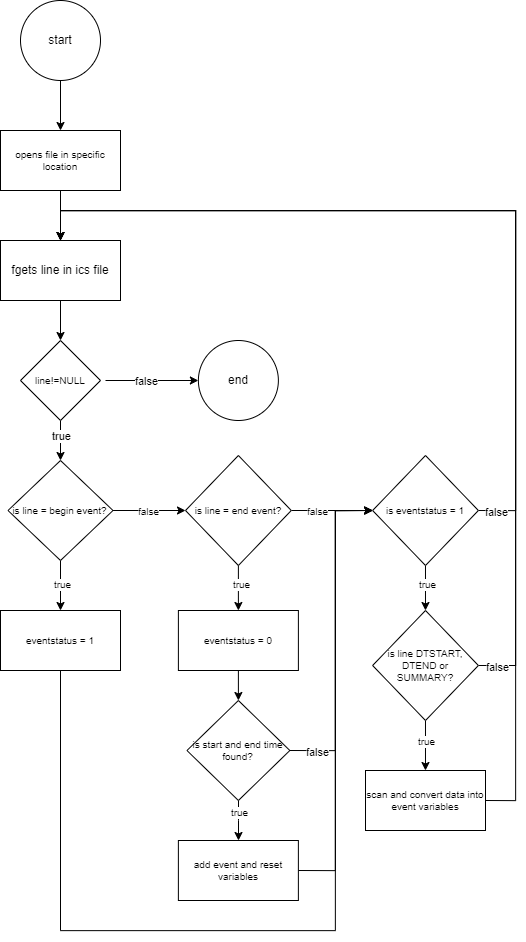

The diagram above was exported from draw.io. Its source (the exported page's mxGraphModel, read from the mxfile embedded in the PNG):
<mxGraphModel dx="1065" dy="1489" grid="1" gridSize="10" guides="1" tooltips="1" connect="1" arrows="1" fold="1" page="1" pageScale="1" pageWidth="1169" pageHeight="1654" math="0" shadow="0">
  <root>
    <mxCell id="OGNPZK1PFUI54-9al8v--0" />
    <mxCell id="OGNPZK1PFUI54-9al8v--1" parent="OGNPZK1PFUI54-9al8v--0" />
    <mxCell id="OGNPZK1PFUI54-9al8v--2" value="" style="edgeStyle=orthogonalEdgeStyle;rounded=0;orthogonalLoop=1;jettySize=auto;html=1;fontSize=10;" parent="OGNPZK1PFUI54-9al8v--1" source="OGNPZK1PFUI54-9al8v--3" target="OGNPZK1PFUI54-9al8v--5" edge="1">
      <mxGeometry relative="1" as="geometry" />
    </mxCell>
    <mxCell id="OGNPZK1PFUI54-9al8v--3" value="start" style="ellipse;whiteSpace=wrap;html=1;aspect=fixed;" parent="OGNPZK1PFUI54-9al8v--1" vertex="1">
      <mxGeometry x="1445" y="170" width="80" height="80" as="geometry" />
    </mxCell>
    <mxCell id="w3sXMHEzuq7ka15eXGvo-0" value="" style="edgeStyle=orthogonalEdgeStyle;rounded=0;orthogonalLoop=1;jettySize=auto;html=1;fontSize=10;startArrow=none;startFill=0;endArrow=classic;endFill=1;entryX=0.5;entryY=0;entryDx=0;entryDy=0;" parent="OGNPZK1PFUI54-9al8v--1" source="OGNPZK1PFUI54-9al8v--5" target="MQOWjY2j9p05gVpI_YW3-9" edge="1">
      <mxGeometry relative="1" as="geometry" />
    </mxCell>
    <mxCell id="OGNPZK1PFUI54-9al8v--5" value="opens file in specific location" style="rounded=0;whiteSpace=wrap;html=1;glass=0;fontSize=10;fillColor=default;" parent="OGNPZK1PFUI54-9al8v--1" vertex="1">
      <mxGeometry x="1425" y="300" width="120" height="60" as="geometry" />
    </mxCell>
    <mxCell id="MQOWjY2j9p05gVpI_YW3-7" style="edgeStyle=orthogonalEdgeStyle;rounded=0;orthogonalLoop=1;jettySize=auto;html=1;exitX=0.5;exitY=1;exitDx=0;exitDy=0;entryX=0.5;entryY=0;entryDx=0;entryDy=0;" edge="1" parent="OGNPZK1PFUI54-9al8v--1" source="OGNPZK1PFUI54-9al8v--8" target="OGNPZK1PFUI54-9al8v--15">
      <mxGeometry relative="1" as="geometry" />
    </mxCell>
    <mxCell id="MQOWjY2j9p05gVpI_YW3-12" value="true" style="edgeLabel;html=1;align=center;verticalAlign=middle;resizable=0;points=[];" vertex="1" connectable="0" parent="MQOWjY2j9p05gVpI_YW3-7">
      <mxGeometry x="-0.2744" relative="1" as="geometry">
        <mxPoint as="offset" />
      </mxGeometry>
    </mxCell>
    <mxCell id="MQOWjY2j9p05gVpI_YW3-8" style="edgeStyle=orthogonalEdgeStyle;rounded=0;orthogonalLoop=1;jettySize=auto;html=1;entryX=0;entryY=0.5;entryDx=0;entryDy=0;" edge="1" parent="OGNPZK1PFUI54-9al8v--1" target="OGNPZK1PFUI54-9al8v--38">
      <mxGeometry relative="1" as="geometry">
        <mxPoint x="1530" y="550" as="sourcePoint" />
      </mxGeometry>
    </mxCell>
    <mxCell id="MQOWjY2j9p05gVpI_YW3-11" value="false" style="edgeLabel;html=1;align=center;verticalAlign=middle;resizable=0;points=[];" vertex="1" connectable="0" parent="MQOWjY2j9p05gVpI_YW3-8">
      <mxGeometry x="-0.566" y="1" relative="1" as="geometry">
        <mxPoint x="20" y="1" as="offset" />
      </mxGeometry>
    </mxCell>
    <mxCell id="OGNPZK1PFUI54-9al8v--8" value="line!=NULL" style="rhombus;whiteSpace=wrap;html=1;glass=0;fontSize=10;fillColor=default;" parent="OGNPZK1PFUI54-9al8v--1" vertex="1">
      <mxGeometry x="1445" y="510" width="80" height="80" as="geometry" />
    </mxCell>
    <mxCell id="OGNPZK1PFUI54-9al8v--11" value="" style="edgeStyle=orthogonalEdgeStyle;rounded=0;orthogonalLoop=1;jettySize=auto;html=1;fontSize=10;" parent="OGNPZK1PFUI54-9al8v--1" source="OGNPZK1PFUI54-9al8v--15" target="OGNPZK1PFUI54-9al8v--23" edge="1">
      <mxGeometry relative="1" as="geometry" />
    </mxCell>
    <mxCell id="OGNPZK1PFUI54-9al8v--12" value="true" style="edgeLabel;html=1;align=center;verticalAlign=middle;resizable=0;points=[];fontSize=10;" parent="OGNPZK1PFUI54-9al8v--11" vertex="1" connectable="0">
      <mxGeometry x="-0.0714" y="1" relative="1" as="geometry">
        <mxPoint as="offset" />
      </mxGeometry>
    </mxCell>
    <mxCell id="OGNPZK1PFUI54-9al8v--13" value="" style="edgeStyle=orthogonalEdgeStyle;rounded=0;orthogonalLoop=1;jettySize=auto;html=1;fontSize=10;" parent="OGNPZK1PFUI54-9al8v--1" source="OGNPZK1PFUI54-9al8v--15" target="OGNPZK1PFUI54-9al8v--20" edge="1">
      <mxGeometry relative="1" as="geometry" />
    </mxCell>
    <mxCell id="OGNPZK1PFUI54-9al8v--14" value="false" style="edgeLabel;html=1;align=center;verticalAlign=middle;resizable=0;points=[];fontSize=10;" parent="OGNPZK1PFUI54-9al8v--13" vertex="1" connectable="0">
      <mxGeometry x="-0.0207" relative="1" as="geometry">
        <mxPoint as="offset" />
      </mxGeometry>
    </mxCell>
    <mxCell id="OGNPZK1PFUI54-9al8v--15" value="is line = begin event?" style="rhombus;whiteSpace=wrap;html=1;glass=0;fontSize=10;fillColor=default;" parent="OGNPZK1PFUI54-9al8v--1" vertex="1">
      <mxGeometry x="1432.5" y="630" width="105" height="100" as="geometry" />
    </mxCell>
    <mxCell id="OGNPZK1PFUI54-9al8v--16" value="" style="edgeStyle=orthogonalEdgeStyle;rounded=0;orthogonalLoop=1;jettySize=auto;html=1;fontSize=10;" parent="OGNPZK1PFUI54-9al8v--1" source="OGNPZK1PFUI54-9al8v--20" target="OGNPZK1PFUI54-9al8v--24" edge="1">
      <mxGeometry relative="1" as="geometry" />
    </mxCell>
    <mxCell id="OGNPZK1PFUI54-9al8v--17" value="true" style="edgeLabel;html=1;align=center;verticalAlign=middle;resizable=0;points=[];fontSize=10;" parent="OGNPZK1PFUI54-9al8v--16" vertex="1" connectable="0">
      <mxGeometry x="-0.2962" y="2" relative="1" as="geometry">
        <mxPoint as="offset" />
      </mxGeometry>
    </mxCell>
    <mxCell id="OGNPZK1PFUI54-9al8v--18" value="" style="edgeStyle=orthogonalEdgeStyle;rounded=0;orthogonalLoop=1;jettySize=auto;html=1;fontSize=10;" parent="OGNPZK1PFUI54-9al8v--1" source="OGNPZK1PFUI54-9al8v--20" target="OGNPZK1PFUI54-9al8v--28" edge="1">
      <mxGeometry relative="1" as="geometry" />
    </mxCell>
    <mxCell id="OGNPZK1PFUI54-9al8v--19" value="false" style="edgeLabel;html=1;align=center;verticalAlign=middle;resizable=0;points=[];fontSize=10;" parent="OGNPZK1PFUI54-9al8v--18" vertex="1" connectable="0">
      <mxGeometry x="-0.04" relative="1" as="geometry">
        <mxPoint x="-15" as="offset" />
      </mxGeometry>
    </mxCell>
    <mxCell id="OGNPZK1PFUI54-9al8v--20" value="is line = end event?" style="rhombus;whiteSpace=wrap;html=1;glass=0;fontSize=10;fillColor=default;" parent="OGNPZK1PFUI54-9al8v--1" vertex="1">
      <mxGeometry x="1610" y="625" width="105.77" height="110" as="geometry" />
    </mxCell>
    <mxCell id="MQOWjY2j9p05gVpI_YW3-2" style="edgeStyle=orthogonalEdgeStyle;rounded=0;orthogonalLoop=1;jettySize=auto;html=1;exitX=1;exitY=0.5;exitDx=0;exitDy=0;entryX=0.5;entryY=0;entryDx=0;entryDy=0;" edge="1" parent="OGNPZK1PFUI54-9al8v--1" source="OGNPZK1PFUI54-9al8v--21" target="MQOWjY2j9p05gVpI_YW3-9">
      <mxGeometry relative="1" as="geometry">
        <Array as="points">
          <mxPoint x="1940" y="970" />
          <mxPoint x="1940" y="380" />
          <mxPoint x="1485" y="380" />
        </Array>
      </mxGeometry>
    </mxCell>
    <mxCell id="OGNPZK1PFUI54-9al8v--21" value="scan and convert data into event variables" style="rounded=0;whiteSpace=wrap;html=1;glass=0;fontSize=10;fillColor=default;" parent="OGNPZK1PFUI54-9al8v--1" vertex="1">
      <mxGeometry x="1789.9999999999998" y="940" width="120" height="60" as="geometry" />
    </mxCell>
    <mxCell id="MQOWjY2j9p05gVpI_YW3-15" style="edgeStyle=orthogonalEdgeStyle;rounded=0;orthogonalLoop=1;jettySize=auto;html=1;exitX=0.5;exitY=1;exitDx=0;exitDy=0;entryX=0;entryY=0.5;entryDx=0;entryDy=0;" edge="1" parent="OGNPZK1PFUI54-9al8v--1" source="OGNPZK1PFUI54-9al8v--23" target="OGNPZK1PFUI54-9al8v--28">
      <mxGeometry relative="1" as="geometry">
        <Array as="points">
          <mxPoint x="1485" y="1100" />
          <mxPoint x="1760" y="1100" />
          <mxPoint x="1760" y="680" />
        </Array>
      </mxGeometry>
    </mxCell>
    <mxCell id="OGNPZK1PFUI54-9al8v--23" value="eventstatus = 1" style="rounded=0;whiteSpace=wrap;html=1;glass=0;fontSize=10;fillColor=default;" parent="OGNPZK1PFUI54-9al8v--1" vertex="1">
      <mxGeometry x="1425" y="780" width="120" height="60" as="geometry" />
    </mxCell>
    <mxCell id="OGNPZK1PFUI54-9al8v--24" value="eventstatus = 0" style="rounded=0;whiteSpace=wrap;html=1;glass=0;fontSize=10;fillColor=default;" parent="OGNPZK1PFUI54-9al8v--1" vertex="1">
      <mxGeometry x="1602.89" y="780" width="120" height="60" as="geometry" />
    </mxCell>
    <mxCell id="OGNPZK1PFUI54-9al8v--25" value="" style="edgeStyle=orthogonalEdgeStyle;rounded=0;orthogonalLoop=1;jettySize=auto;html=1;fontSize=10;" parent="OGNPZK1PFUI54-9al8v--1" source="OGNPZK1PFUI54-9al8v--28" target="OGNPZK1PFUI54-9al8v--33" edge="1">
      <mxGeometry relative="1" as="geometry" />
    </mxCell>
    <mxCell id="OGNPZK1PFUI54-9al8v--26" value="true" style="edgeLabel;html=1;align=center;verticalAlign=middle;resizable=0;points=[];fontSize=10;" parent="OGNPZK1PFUI54-9al8v--25" vertex="1" connectable="0">
      <mxGeometry x="-0.2602" y="1" relative="1" as="geometry">
        <mxPoint as="offset" />
      </mxGeometry>
    </mxCell>
    <mxCell id="OGNPZK1PFUI54-9al8v--27" style="edgeStyle=orthogonalEdgeStyle;rounded=0;orthogonalLoop=1;jettySize=auto;html=1;fontSize=10;endArrow=none;endFill=0;startArrow=none;startFill=0;exitX=1;exitY=0.5;exitDx=0;exitDy=0;entryX=0.5;entryY=0;entryDx=0;entryDy=0;" parent="OGNPZK1PFUI54-9al8v--1" source="OGNPZK1PFUI54-9al8v--28" target="MQOWjY2j9p05gVpI_YW3-9" edge="1">
      <mxGeometry relative="1" as="geometry">
        <mxPoint x="1490" y="410" as="targetPoint" />
        <Array as="points">
          <mxPoint x="1940" y="680" />
          <mxPoint x="1940" y="380" />
          <mxPoint x="1485" y="380" />
        </Array>
      </mxGeometry>
    </mxCell>
    <mxCell id="MQOWjY2j9p05gVpI_YW3-4" value="false" style="edgeLabel;html=1;align=center;verticalAlign=middle;resizable=0;points=[];" vertex="1" connectable="0" parent="OGNPZK1PFUI54-9al8v--27">
      <mxGeometry x="-0.9508" y="-1" relative="1" as="geometry">
        <mxPoint x="-3" y="-1" as="offset" />
      </mxGeometry>
    </mxCell>
    <mxCell id="OGNPZK1PFUI54-9al8v--28" value="is eventstatus = 1" style="rhombus;whiteSpace=wrap;html=1;glass=0;fontSize=10;fillColor=default;" parent="OGNPZK1PFUI54-9al8v--1" vertex="1">
      <mxGeometry x="1797.11" y="625" width="105.77" height="110" as="geometry" />
    </mxCell>
    <mxCell id="OGNPZK1PFUI54-9al8v--29" value="" style="edgeStyle=orthogonalEdgeStyle;rounded=0;orthogonalLoop=1;jettySize=auto;html=1;fontSize=10;" parent="OGNPZK1PFUI54-9al8v--1" source="OGNPZK1PFUI54-9al8v--33" target="OGNPZK1PFUI54-9al8v--21" edge="1">
      <mxGeometry relative="1" as="geometry" />
    </mxCell>
    <mxCell id="OGNPZK1PFUI54-9al8v--30" value="true" style="edgeLabel;html=1;align=center;verticalAlign=middle;resizable=0;points=[];fontSize=10;" parent="OGNPZK1PFUI54-9al8v--29" vertex="1" connectable="0">
      <mxGeometry x="-0.1971" relative="1" as="geometry">
        <mxPoint as="offset" />
      </mxGeometry>
    </mxCell>
    <mxCell id="OGNPZK1PFUI54-9al8v--31" style="edgeStyle=orthogonalEdgeStyle;rounded=0;orthogonalLoop=1;jettySize=auto;html=1;exitX=1;exitY=0.5;exitDx=0;exitDy=0;fontSize=10;endArrow=classic;endFill=1;entryX=0.5;entryY=0;entryDx=0;entryDy=0;" parent="OGNPZK1PFUI54-9al8v--1" source="OGNPZK1PFUI54-9al8v--33" edge="1" target="MQOWjY2j9p05gVpI_YW3-9">
      <mxGeometry relative="1" as="geometry">
        <mxPoint x="1940" y="670" as="targetPoint" />
        <Array as="points">
          <mxPoint x="1940" y="835" />
          <mxPoint x="1940" y="380" />
          <mxPoint x="1485" y="380" />
        </Array>
      </mxGeometry>
    </mxCell>
    <mxCell id="MQOWjY2j9p05gVpI_YW3-5" value="false" style="edgeLabel;html=1;align=center;verticalAlign=middle;resizable=0;points=[];" vertex="1" connectable="0" parent="OGNPZK1PFUI54-9al8v--31">
      <mxGeometry x="-0.8873" relative="1" as="geometry">
        <mxPoint x="-20" y="18" as="offset" />
      </mxGeometry>
    </mxCell>
    <mxCell id="OGNPZK1PFUI54-9al8v--33" value="is line DTSTART, DTEND or SUMMARY?" style="rhombus;whiteSpace=wrap;html=1;glass=0;fontSize=10;fillColor=default;" parent="OGNPZK1PFUI54-9al8v--1" vertex="1">
      <mxGeometry x="1797.11" y="780" width="105.77" height="110" as="geometry" />
    </mxCell>
    <mxCell id="OGNPZK1PFUI54-9al8v--38" value="end" style="ellipse;whiteSpace=wrap;html=1;aspect=fixed;" parent="OGNPZK1PFUI54-9al8v--1" vertex="1">
      <mxGeometry x="1622.88" y="510" width="80" height="80" as="geometry" />
    </mxCell>
    <mxCell id="OGNPZK1PFUI54-9al8v--39" value="" style="endArrow=classic;html=1;rounded=0;fontSize=10;exitX=0.5;exitY=1;exitDx=0;exitDy=0;" parent="OGNPZK1PFUI54-9al8v--1" source="OGNPZK1PFUI54-9al8v--24" target="OGNPZK1PFUI54-9al8v--44" edge="1">
      <mxGeometry width="50" height="50" relative="1" as="geometry">
        <mxPoint x="1760" y="950" as="sourcePoint" />
        <mxPoint x="1663" y="970" as="targetPoint" />
      </mxGeometry>
    </mxCell>
    <mxCell id="OGNPZK1PFUI54-9al8v--42" value="" style="edgeStyle=orthogonalEdgeStyle;rounded=0;orthogonalLoop=1;jettySize=auto;html=1;fontSize=10;startArrow=none;startFill=0;endArrow=classic;endFill=1;" parent="OGNPZK1PFUI54-9al8v--1" source="OGNPZK1PFUI54-9al8v--44" target="OGNPZK1PFUI54-9al8v--46" edge="1">
      <mxGeometry relative="1" as="geometry" />
    </mxCell>
    <mxCell id="OGNPZK1PFUI54-9al8v--43" value="true" style="edgeLabel;html=1;align=center;verticalAlign=middle;resizable=0;points=[];fontSize=10;" parent="OGNPZK1PFUI54-9al8v--42" vertex="1" connectable="0">
      <mxGeometry x="-0.7091" relative="1" as="geometry">
        <mxPoint y="5" as="offset" />
      </mxGeometry>
    </mxCell>
    <mxCell id="MQOWjY2j9p05gVpI_YW3-14" style="edgeStyle=orthogonalEdgeStyle;rounded=0;orthogonalLoop=1;jettySize=auto;html=1;exitX=1;exitY=0.5;exitDx=0;exitDy=0;entryX=0;entryY=0.5;entryDx=0;entryDy=0;" edge="1" parent="OGNPZK1PFUI54-9al8v--1" source="OGNPZK1PFUI54-9al8v--44" target="OGNPZK1PFUI54-9al8v--28">
      <mxGeometry relative="1" as="geometry">
        <Array as="points">
          <mxPoint x="1760" y="920" />
          <mxPoint x="1760" y="680" />
        </Array>
      </mxGeometry>
    </mxCell>
    <mxCell id="MQOWjY2j9p05gVpI_YW3-16" value="false" style="edgeLabel;html=1;align=center;verticalAlign=middle;resizable=0;points=[];" vertex="1" connectable="0" parent="MQOWjY2j9p05gVpI_YW3-14">
      <mxGeometry x="-0.7755" relative="1" as="geometry">
        <mxPoint x="-11" as="offset" />
      </mxGeometry>
    </mxCell>
    <mxCell id="OGNPZK1PFUI54-9al8v--44" value="is start and end time found?" style="rhombus;whiteSpace=wrap;html=1;glass=0;fontSize=10;fillColor=default;" parent="OGNPZK1PFUI54-9al8v--1" vertex="1">
      <mxGeometry x="1611.45" y="870" width="102.89" height="100" as="geometry" />
    </mxCell>
    <mxCell id="MQOWjY2j9p05gVpI_YW3-13" style="edgeStyle=orthogonalEdgeStyle;rounded=0;orthogonalLoop=1;jettySize=auto;html=1;exitX=1;exitY=0.5;exitDx=0;exitDy=0;entryX=0;entryY=0.5;entryDx=0;entryDy=0;" edge="1" parent="OGNPZK1PFUI54-9al8v--1" source="OGNPZK1PFUI54-9al8v--46" target="OGNPZK1PFUI54-9al8v--28">
      <mxGeometry relative="1" as="geometry">
        <mxPoint x="1680" y="1150" as="targetPoint" />
      </mxGeometry>
    </mxCell>
    <mxCell id="OGNPZK1PFUI54-9al8v--46" value="add event and reset variables" style="rounded=0;whiteSpace=wrap;html=1;glass=0;fontSize=10;fillColor=default;" parent="OGNPZK1PFUI54-9al8v--1" vertex="1">
      <mxGeometry x="1602.88" y="1010" width="120" height="60" as="geometry" />
    </mxCell>
    <mxCell id="OGNPZK1PFUI54-9al8v--48" value="" style="edgeStyle=orthogonalEdgeStyle;rounded=0;orthogonalLoop=1;jettySize=auto;html=1;fontSize=10;entryX=0.5;entryY=0;entryDx=0;entryDy=0;" parent="OGNPZK1PFUI54-9al8v--1" target="MQOWjY2j9p05gVpI_YW3-9" edge="1">
      <mxGeometry relative="1" as="geometry">
        <mxPoint x="1485" y="390" as="sourcePoint" />
        <Array as="points">
          <mxPoint x="1485" y="380" />
          <mxPoint x="1485" y="380" />
        </Array>
      </mxGeometry>
    </mxCell>
    <mxCell id="MQOWjY2j9p05gVpI_YW3-10" style="edgeStyle=orthogonalEdgeStyle;rounded=0;orthogonalLoop=1;jettySize=auto;html=1;exitX=0.5;exitY=1;exitDx=0;exitDy=0;entryX=0.5;entryY=0;entryDx=0;entryDy=0;" edge="1" parent="OGNPZK1PFUI54-9al8v--1" source="MQOWjY2j9p05gVpI_YW3-9" target="OGNPZK1PFUI54-9al8v--8">
      <mxGeometry relative="1" as="geometry" />
    </mxCell>
    <mxCell id="MQOWjY2j9p05gVpI_YW3-9" value="fgets line in ics file" style="rounded=0;whiteSpace=wrap;html=1;" vertex="1" parent="OGNPZK1PFUI54-9al8v--1">
      <mxGeometry x="1425" y="410" width="120" height="60" as="geometry" />
    </mxCell>
  </root>
</mxGraphModel>